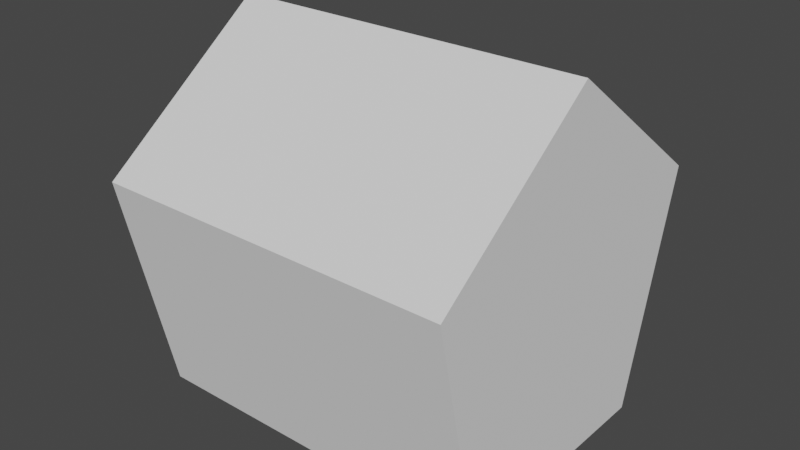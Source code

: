 # Source: blend.blend  (saved by Blender 3.0.42; exported with 4.5.12 LTS)
import bpy
from mathutils import Matrix  # noqa: F401  (used for matrix-valued properties, if any)

bpy.ops.wm.read_factory_settings(use_empty=True)
scene = bpy.context.scene
scene.name = 'Scene'

# ---- collections
col_collection = bpy.data.collections.new('Collection'); scene.collection.children.link(col_collection)

# ---- world
world_world = bpy.data.worlds.new('World'); scene.world = world_world
world_world.use_nodes = True; world_world.node_tree.nodes.clear()
_N = world_world.node_tree.nodes; _L = world_world.node_tree.links
n0 = _N.new('ShaderNodeOutputWorld'); n0.name = 'World Output'; n0.location = (300, 300)
n1 = _N.new('ShaderNodeBackground'); n1.name = 'Background'; n1.location = (10, 300)
n1.inputs[0].default_value = (0.05088, 0.05088, 0.05088, 1.0)
_L.new(n1.outputs[0], n0.inputs[0])
n0.is_active_output = True
world_world.color = (0.05088, 0.05088, 0.05088)
world_world.use_sun_shadow = False
world_world.sun_shadow_jitter_overblur = 0.0

# ---- meshes
me_cube = bpy.data.meshes.new('Cube')
me_cube.from_pydata([(-1.0, -0.994, -0.8463), (-1.0, -1.391, 1.0), (-1.0, 0.9156, -0.8616), (-1.0, 1.396, 1.0), (1.0, -0.994, -0.8463), (1.0, -1.391, 1.0), (1.0, 0.9156, -0.8616), (1.0, 1.396, 1.0), (-1.0, 0.0, 2.045), (1.0, 0.0, 2.045)], [], [(0, 8, 3, 2), (2, 3, 7, 6), (4, 9, 5), (4, 5, 1, 0), (9, 8, 1, 5), (7, 3, 8, 9), (2, 6, 4, 0), (6, 7, 9, 4), (0, 1, 8)])
_uv = me_cube.uv_layers.new(name='UVMap')
_uv.uv.foreach_set('vector', [0.375, 0.125, 0.625, 0.125, 0.625, 0.25, 0.375, 0.25, 0.375, 0.25, 0.625, 0.25, 0.625, 0.5, 0.375, 0.5, 0.375, 0.625, 0.625, 0.625, 0.625, 0.75, 0.375, 0.75, 0.625, 0.75, 0.625, 1.0, 0.375, 1.0, 0.625, 0.625, 0.875, 0.625, 0.875, 0.75, 0.625, 0.75, 0.625, 0.5, 0.875, 0.5, 0.875, 0.625, 0.625, 0.625, 0.125, 0.5, 0.375, 0.5, 0.375, 0.625, 0.125, 0.625, 0.375, 0.5, 0.625, 0.5, 0.625, 0.625, 0.375, 0.625, 0.375, 0.0, 0.625, 0.0, 0.625, 0.125])
me_cube.use_remesh_fix_poles = True
me_cube.use_remesh_preserve_attributes = False
me_cube.update()

# ---- objects
ob_cube = bpy.data.objects.new('Cube', me_cube)

# ---- transforms, parenting, visibility, modifiers, constraints
ob_cube.location = (-0.02427, 0.004801, 1.749)
ob_cube.scale = (0.8438, 0.5814, 0.5814)

# ---- collection membership
col_collection.objects.link(ob_cube)

# ---- scene / render settings (as saved in the file)
scene.frame_start = 1; scene.frame_end = 250; scene.frame_set(1)
scene.render.engine = 'BLENDER_EEVEE_NEXT'
scene.cycles.sampling_pattern = 'TABULATED_SOBOL'
scene.cycles.use_light_tree = False
scene.view_settings.view_transform = 'Filmic'
bpy.context.view_layer.update()

# ---- added for rendering (the .blend has no active camera and no usable light): camera, sun
cam_auto = bpy.data.cameras.new('AutoCamera')
cam_auto.lens = 50.0
cam_auto.sensor_width = 36.0
cam_auto.clip_end = 1000.0
ob_auto_camera = bpy.data.objects.new('AutoCamera', cam_auto)
scene.collection.objects.link(ob_auto_camera)
ob_auto_camera.location = (2.64603, -3.19805, 4.22934)
ob_auto_camera.rotation_euler = (1.09748, -7.21219e-08, 0.694738)
scene.camera = ob_auto_camera
light_auto_sun = bpy.data.lights.new('AutoSun', 'SUN')
light_auto_sun.energy = 3.0
light_auto_sun.angle = 0.0523599
ob_auto_sun = bpy.data.objects.new('AutoSun', light_auto_sun)
scene.collection.objects.link(ob_auto_sun)
ob_auto_sun.rotation_euler = (0.872665, 0.174533, 0.523599)
bpy.context.view_layer.update()

